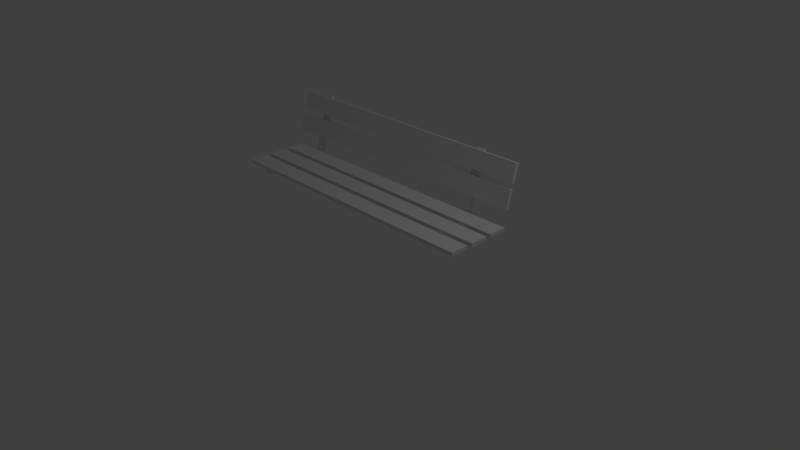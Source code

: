# Source: bench2.blend  (saved by Blender 2.75.0; exported with 4.5.12 LTS)
import bpy
from mathutils import Matrix  # noqa: F401  (used for matrix-valued properties, if any)

bpy.ops.wm.read_factory_settings(use_empty=True)
scene = bpy.context.scene
scene.name = 'Scene'

# ---- collections
col_collection_1 = bpy.data.collections.new('Collection 1'); scene.collection.children.link(col_collection_1)

# ---- world
world_world = bpy.data.worlds.new('World'); scene.world = world_world
world_world.color = (0.05088, 0.05088, 0.05088)
world_world.use_sun_shadow = False
world_world.sun_shadow_jitter_overblur = 0.0
world_world.cycles.sampling_method = 'MANUAL'
world_world.cycles.sample_map_resolution = 256

# ---- cameras
cam_camera = bpy.data.cameras.new('Camera')
cam_camera.clip_end = 100.0
cam_camera.lens = 35.0
cam_camera.sensor_width = 32.0
cam_camera.sensor_height = 18.0
cam_camera.ortho_scale = 7.314
cam_camera.dof.focus_distance = 0.0
cam_camera.dof.aperture_fstop = 128.0

# ---- lights
light_lamp = bpy.data.lights.new('Lamp', 'POINT')
light_lamp.transmission_factor = 0.0
light_lamp.cutoff_distance = 30.0
light_lamp.energy = 100.0
light_lamp.shadow_buffer_clip_start = 1.001
light_lamp.shadow_soft_size = 0.1
light_lamp.shadow_maximum_resolution = 0.006
light_lamp.use_absolute_resolution = True
light_lamp.cycles.use_multiple_importance_sampling = False

# ---- meshes
me_cube_000 = bpy.data.meshes.new('Cube.000')
me_cube_000.from_pydata([(-0.05521, -0.4277, -0.02103), (-0.05521, -0.4277, 0.02103), (-0.05521, 0.4277, -0.02103), (-0.05521, 0.4277, 0.02103), (0.05521, -0.4277, -0.02103), (0.05521, -0.4277, 0.02103), (0.05521, 0.4277, -0.02103), (0.05521, 0.4277, 0.02103)], [], [(1, 3, 2, 0), (3, 7, 6, 2), (7, 5, 4, 6), (5, 1, 0, 4), (0, 2, 6, 4), (5, 7, 3, 1)])
me_cube_000.use_remesh_preserve_volume = False
me_cube_000.use_remesh_preserve_attributes = False
me_cube_000.use_mirror_vertex_groups = False
me_cube_000.update()
me_cube_007 = bpy.data.meshes.new('Cube.007')
me_cube_007.from_pydata([(-0.05521, -0.4277, -0.02103), (-0.05521, -0.4277, 0.02103), (-0.05521, 0.4277, -0.02103), (-0.05521, 0.4277, 0.02103), (0.05521, -0.4277, -0.02103), (0.05521, -0.4277, 0.02103), (0.05521, 0.4277, -0.02103), (0.05521, 0.4277, 0.02103)], [], [(1, 3, 2, 0), (3, 7, 6, 2), (7, 5, 4, 6), (5, 1, 0, 4), (0, 2, 6, 4), (5, 7, 3, 1)])
me_cube_007.use_remesh_preserve_volume = False
me_cube_007.use_remesh_preserve_attributes = False
me_cube_007.use_mirror_vertex_groups = False
me_cube_007.update()
me_cube_006 = bpy.data.meshes.new('Cube.006')
me_cube_006.from_pydata([(-0.05521, -0.4277, -0.02103), (-0.05521, -0.4277, 0.02103), (-0.05521, 0.4277, -0.02103), (-0.05521, 0.4277, 0.02103), (0.05521, -0.4277, -0.02103), (0.05521, -0.4277, 0.02103), (0.05521, 0.4277, -0.02103), (0.05521, 0.4277, 0.02103)], [], [(1, 3, 2, 0), (3, 7, 6, 2), (7, 5, 4, 6), (5, 1, 0, 4), (0, 2, 6, 4), (5, 7, 3, 1)])
me_cube_006.use_remesh_preserve_volume = False
me_cube_006.use_remesh_preserve_attributes = False
me_cube_006.use_mirror_vertex_groups = False
me_cube_006.update()
me_cube_004 = bpy.data.meshes.new('Cube.004')
me_cube_004.from_pydata([(-0.05521, -0.4277, -0.02103), (-0.05521, -0.4277, 0.02103), (-0.05521, 0.4277, -0.02103), (-0.05521, 0.4277, 0.02103), (0.05521, -0.4277, -0.02103), (0.05521, -0.4277, 0.02103), (0.05521, 0.4277, -0.02103), (0.05521, 0.4277, 0.02103)], [], [(1, 3, 2, 0), (3, 7, 6, 2), (7, 5, 4, 6), (5, 1, 0, 4), (0, 2, 6, 4), (5, 7, 3, 1)])
me_cube_004.use_remesh_preserve_volume = False
me_cube_004.use_remesh_preserve_attributes = False
me_cube_004.use_mirror_vertex_groups = False
me_cube_004.update()
me_cube_002 = bpy.data.meshes.new('Cube.002')
me_cube_002.from_pydata([(-0.7615, 0.1001, -1.723), (-0.7747, 0.05315, -1.719), (0.2693, 0.1001, 1.864), (0.2562, 0.05316, 1.868), (-0.5418, 0.03346, -1.786), (-0.555, -0.01348, -1.782), (0.489, 0.03347, 1.801), (0.4759, -0.01347, 1.805), (-0.4759, 0.01347, -1.805), (-0.489, -0.03347, -1.801), (0.555, 0.01348, 1.782), (0.5418, -0.03346, 1.786), (-0.2562, -0.05316, -1.868), (-0.2693, -0.1001, -1.864), (0.7747, -0.05315, 1.719), (0.7615, -0.1001, 1.723)], [], [(1, 3, 2, 0), (3, 7, 6, 2), (7, 5, 4, 6), (5, 1, 0, 4), (0, 2, 6, 4), (5, 7, 3, 1), (9, 11, 10, 8), (11, 15, 14, 10), (15, 13, 12, 14), (13, 9, 8, 12), (8, 10, 14, 12), (13, 15, 11, 9)])
me_cube_002.use_remesh_preserve_volume = False
me_cube_002.use_remesh_preserve_attributes = False
me_cube_002.use_mirror_vertex_groups = False
me_cube_002.update()
me_cube_001 = bpy.data.meshes.new('Cube.001')
me_cube_001.from_pydata([(-1.866, 0.4286, -0.02444), (-1.866, 0.4286, 0.02444), (1.866, 0.4286, -0.02444), (1.866, 0.4286, 0.02444), (-1.866, 0.1905, -0.02444), (-1.866, 0.1905, 0.02444), (1.866, 0.1905, -0.02444), (1.866, 0.1905, 0.02444), (-1.866, 0.1191, -0.02444), (-1.866, 0.1191, 0.02444), (1.866, 0.1191, -0.02444), (1.866, 0.1191, 0.02444), (-1.866, -0.1191, -0.02444), (-1.866, -0.1191, 0.02444), (1.866, -0.1191, -0.02444), (1.866, -0.1191, 0.02444), (-1.866, -0.1905, -0.02444), (-1.866, -0.1905, 0.02444), (1.866, -0.1905, -0.02444), (1.866, -0.1905, 0.02444), (-1.866, -0.4286, -0.02444), (-1.866, -0.4286, 0.02444), (1.866, -0.4286, -0.02444), (1.866, -0.4286, 0.02444)], [], [(1, 3, 2, 0), (3, 7, 6, 2), (7, 5, 4, 6), (5, 1, 0, 4), (0, 2, 6, 4), (5, 7, 3, 1), (9, 11, 10, 8), (11, 15, 14, 10), (15, 13, 12, 14), (13, 9, 8, 12), (8, 10, 14, 12), (13, 15, 11, 9), (17, 19, 18, 16), (19, 23, 22, 18), (23, 21, 20, 22), (21, 17, 16, 20), (16, 18, 22, 20), (21, 23, 19, 17)])
me_cube_001.use_remesh_preserve_volume = False
me_cube_001.use_remesh_preserve_attributes = False
me_cube_001.use_mirror_vertex_groups = False
me_cube_001.update()

# ---- objects
ob_cube_005 = bpy.data.objects.new('Cube.005', me_cube_000)
ob_cube_004 = bpy.data.objects.new('Cube.004', me_cube_007)
ob_cube_003 = bpy.data.objects.new('Cube.003', me_cube_006)
ob_cube_002 = bpy.data.objects.new('Cube.002', me_cube_004)
ob_cube_001 = bpy.data.objects.new('Cube.001', me_cube_002)
ob_cube = bpy.data.objects.new('Cube', me_cube_001)
ob_lamp = bpy.data.objects.new('Lamp', light_lamp)
ob_camera = bpy.data.objects.new('Camera', cam_camera)

# ---- transforms, parenting, visibility, modifiers, constraints
ob_cube_005.location = (-1.529, 0.5121, 1.213)
ob_cube_005.rotation_euler = (1.273, -0.0, 0.0)
ob_cube_005.lineart.crease_threshold = 0.0
ob_cube_004.location = (1.214, 0.5121, 1.213)
ob_cube_004.rotation_euler = (1.273, -0.0, 0.0)
ob_cube_004.lineart.crease_threshold = 0.0
ob_cube_003.location = (1.382, -0.009346, 0.8286)
ob_cube_003.lineart.crease_threshold = 0.0
ob_cube_002.location = (-1.525, -0.04515, 0.8286)
ob_cube_002.lineart.crease_threshold = 0.0
ob_cube_001.location = (-0.06131, 0.5066, 1.355)
ob_cube_001.rotation_euler = (0.006661, 1.289, 0.007578)
ob_cube_001.lineart.crease_threshold = 0.0
ob_cube.location = (-0.0401, -0.04545, 0.8719)
ob_cube.lineart.crease_threshold = 0.0
ob_lamp.location = (4.076, 1.005, 5.904)
ob_lamp.rotation_euler = (0.6503, 0.05522, 1.866)
ob_lamp.lock_rotations_4d = False
ob_lamp.empty_display_type = 'ARROWS'
ob_lamp.color = (0.0, 0.0, 0.0, 0.0)
ob_lamp.lineart.crease_threshold = 0.0
ob_camera.location = (7.481, -6.508, 5.344)
ob_camera.rotation_euler = (1.109, 0.01082, 0.8149)
ob_camera.lock_rotations_4d = False
ob_camera.empty_display_type = 'ARROWS'
ob_camera.color = (0.0, 0.0, 0.0, 0.0)
ob_camera.display_type = 'WIRE'
ob_camera.lineart.crease_threshold = 0.0

# ---- collection membership
col_collection_1.objects.link(ob_cube_005)
col_collection_1.objects.link(ob_cube_004)
col_collection_1.objects.link(ob_cube_003)
col_collection_1.objects.link(ob_cube_002)
col_collection_1.objects.link(ob_cube_001)
col_collection_1.objects.link(ob_cube)
col_collection_1.objects.link(ob_lamp)
col_collection_1.objects.link(ob_camera)

# ---- scene / render settings (as saved in the file)
scene.camera = ob_camera
scene.frame_start = 1; scene.frame_end = 250; scene.frame_set(1)
scene.render.engine = 'BLENDER_EEVEE_NEXT'
scene.render.resolution_percentage = 50
scene.render.dither_intensity = 0.0
scene.cycles.use_denoising = False
scene.cycles.samples = 10
scene.cycles.sampling_pattern = 'TABULATED_SOBOL'
scene.cycles.light_sampling_threshold = 0.0
scene.cycles.use_adaptive_sampling = False
scene.cycles.use_light_tree = False
scene.cycles.blur_glossy = 0.0
scene.cycles.pixel_filter_type = 'GAUSSIAN'
scene.cycles.sample_clamp_indirect = 0.0
scene.view_settings.view_transform = 'Standard'
bpy.context.view_layer.update()
